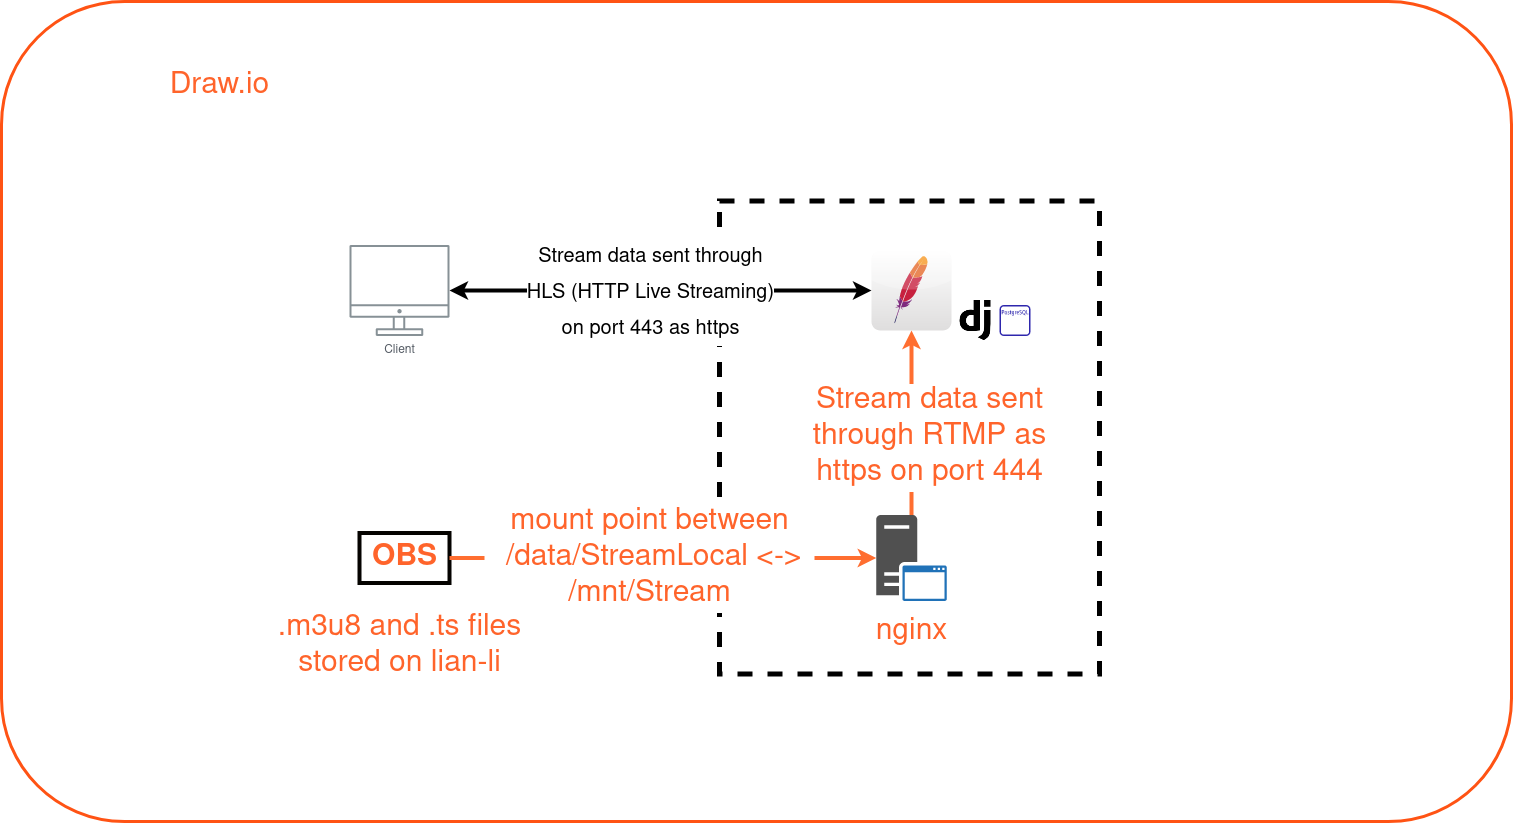

The diagram above was exported from draw.io. Its source (the exported page's mxGraphModel, read from the mxfile embedded in the PNG):
<mxGraphModel dx="1434" dy="793" grid="1" gridSize="10" guides="1" tooltips="1" connect="1" arrows="1" fold="1" page="1" pageScale="1.5" pageWidth="1169" pageHeight="826" background="none" math="0" shadow="0">
  <root>
    <mxCell id="0" style=";html=1;" />
    <mxCell id="1" style=";html=1;" parent="0" />
    <mxCell id="Dv1WIKetxkHTB2Em4Z0x-17" value="" style="rounded=1;whiteSpace=wrap;html=1;strokeWidth=3;fontSize=30;fillColor=none;strokeColor=#FF5314;" parent="1" vertex="1">
      <mxGeometry x="122" y="209" width="1510" height="820" as="geometry" />
    </mxCell>
    <mxCell id="Dv1WIKetxkHTB2Em4Z0x-10" value="&lt;div&gt;Client&lt;/div&gt;&lt;div&gt;&lt;br&gt;&lt;/div&gt;" style="outlineConnect=0;gradientColor=none;fontColor=#545B64;strokeColor=none;fillColor=#879196;dashed=0;verticalLabelPosition=bottom;verticalAlign=top;align=center;html=1;fontSize=12;fontStyle=0;aspect=fixed;shape=mxgraph.aws4.illustration_desktop;pointerEvents=1;labelBackgroundColor=#ffffff;" parent="1" vertex="1">
      <mxGeometry x="470" y="452.5" width="100" height="91" as="geometry" />
    </mxCell>
    <mxCell id="Dv1WIKetxkHTB2Em4Z0x-12" value="" style="dashed=0;outlineConnect=0;html=1;align=center;labelPosition=center;verticalLabelPosition=bottom;verticalAlign=top;shape=mxgraph.webicons.apache;gradientColor=#DFDEDE" parent="1" vertex="1">
      <mxGeometry x="992" y="458" width="80" height="80" as="geometry" />
    </mxCell>
    <mxCell id="Dv1WIKetxkHTB2Em4Z0x-13" value="" style="shape=image;html=1;verticalAlign=top;verticalLabelPosition=bottom;labelBackgroundColor=#ffffff;imageAspect=0;aspect=fixed;image=https://cdn2.iconfinder.com/data/icons/boxicons-logos/24/bxl-django-128.png" parent="1" vertex="1">
      <mxGeometry x="1072" y="504" width="48" height="48" as="geometry" />
    </mxCell>
    <mxCell id="Dv1WIKetxkHTB2Em4Z0x-14" value="" style="rounded=0;whiteSpace=wrap;html=1;dashed=1;strokeWidth=5;fillColor=none;" parent="1" vertex="1">
      <mxGeometry x="840" y="408.5" width="380" height="473" as="geometry" />
    </mxCell>
    <mxCell id="Dv1WIKetxkHTB2Em4Z0x-15" value="" style="endArrow=classic;startArrow=classic;html=1;rounded=1;jumpSize=60;strokeColor=default;sketch=0;strokeWidth=4;" parent="1" source="Dv1WIKetxkHTB2Em4Z0x-10" target="Dv1WIKetxkHTB2Em4Z0x-12" edge="1">
      <mxGeometry width="50" height="50" relative="1" as="geometry">
        <mxPoint x="894" y="494" as="sourcePoint" />
        <mxPoint x="1000" y="494" as="targetPoint" />
      </mxGeometry>
    </mxCell>
    <mxCell id="Dv1WIKetxkHTB2Em4Z0x-18" value="&lt;font color=&quot;#FF642B&quot;&gt;Draw.io&lt;/font&gt;" style="text;html=1;align=center;verticalAlign=middle;resizable=0;points=[];autosize=1;strokeColor=none;fillColor=none;fontSize=30;" parent="1" vertex="1">
      <mxGeometry x="280" y="269" width="120" height="50" as="geometry" />
    </mxCell>
    <mxCell id="Dv1WIKetxkHTB2Em4Z0x-35" style="edgeStyle=orthogonalEdgeStyle;rounded=1;sketch=0;jumpSize=60;orthogonalLoop=1;jettySize=auto;html=1;strokeColor=#FF6E30;strokeWidth=4;fontSize=30;fontColor=#FF642B;" parent="1" source="Dv1WIKetxkHTB2Em4Z0x-19" target="Dv1WIKetxkHTB2Em4Z0x-12" edge="1">
      <mxGeometry relative="1" as="geometry" />
    </mxCell>
    <mxCell id="Dv1WIKetxkHTB2Em4Z0x-19" value="" style="sketch=0;pointerEvents=1;shadow=0;dashed=0;html=1;strokeColor=none;fillColor=#505050;labelPosition=center;verticalLabelPosition=bottom;verticalAlign=top;outlineConnect=0;align=center;shape=mxgraph.office.servers.application_server_blue;strokeWidth=3;fontSize=30;fontColor=#FF642B;" parent="1" vertex="1">
      <mxGeometry x="996.68" y="722.5" width="70.64" height="86" as="geometry" />
    </mxCell>
    <mxCell id="Dv1WIKetxkHTB2Em4Z0x-34" style="edgeStyle=orthogonalEdgeStyle;rounded=1;sketch=0;jumpSize=60;orthogonalLoop=1;jettySize=auto;html=1;strokeColor=#FF6E30;strokeWidth=4;fontSize=30;fontColor=#FF642B;startArrow=none;" parent="1" source="iZ9kCwzOFXXbalrLKM1k-1" target="Dv1WIKetxkHTB2Em4Z0x-19" edge="1">
      <mxGeometry relative="1" as="geometry" />
    </mxCell>
    <mxCell id="Dv1WIKetxkHTB2Em4Z0x-20" value="&lt;b&gt;OBS&lt;/b&gt;" style="text;html=1;align=center;verticalAlign=middle;resizable=0;points=[];autosize=1;strokeColor=#050300;fillColor=none;fontSize=30;fontColor=#FF642B;strokeWidth=4;" parent="1" vertex="1">
      <mxGeometry x="480" y="740.5" width="90" height="50" as="geometry" />
    </mxCell>
    <mxCell id="Dv1WIKetxkHTB2Em4Z0x-11" value="" style="sketch=0;outlineConnect=0;fontColor=#232F3E;gradientColor=none;fillColor=#2E27AD;strokeColor=none;dashed=0;verticalLabelPosition=bottom;verticalAlign=top;align=center;html=1;fontSize=12;fontStyle=0;aspect=fixed;pointerEvents=1;shape=mxgraph.aws4.rds_postgresql_instance_alt;" parent="1" vertex="1">
      <mxGeometry x="1120" y="512.5" width="31" height="31" as="geometry" />
    </mxCell>
    <mxCell id="Dv1WIKetxkHTB2Em4Z0x-21" value="&lt;div&gt;&lt;font style=&quot;font-size: 20px;&quot;&gt;Stream data sent through &lt;br&gt;&lt;/font&gt;&lt;/div&gt;&lt;div&gt;&lt;font style=&quot;font-size: 20px;&quot;&gt;HLS (HTTP Live Streaming)&lt;/font&gt;&lt;/div&gt;&lt;div&gt;&lt;font style=&quot;font-size: 20px;&quot;&gt;on port 443 as https&lt;br&gt;&lt;/font&gt;&lt;/div&gt;" style="edgeLabel;html=1;align=center;verticalAlign=middle;resizable=0;points=[];fontSize=30;" parent="1" vertex="1" connectable="0">
      <mxGeometry x="770.0047368421054" y="498" as="geometry" />
    </mxCell>
    <mxCell id="Dv1WIKetxkHTB2Em4Z0x-22" value="&lt;div&gt;&lt;font style=&quot;font-size: 30px;&quot;&gt;.m3u8 and .ts files&lt;/font&gt;&lt;/div&gt;&lt;div&gt;&lt;font style=&quot;font-size: 30px;&quot;&gt;stored on lian-li&lt;br&gt;&lt;/font&gt;&lt;/div&gt;" style="text;html=1;align=center;verticalAlign=middle;resizable=0;points=[];autosize=1;strokeColor=none;fillColor=none;fontSize=30;fontColor=#FF642B;labelBackgroundColor=default;" parent="1" vertex="1">
      <mxGeometry x="385" y="808.5" width="270" height="90" as="geometry" />
    </mxCell>
    <mxCell id="Dv1WIKetxkHTB2Em4Z0x-32" value="nginx" style="text;html=1;align=center;verticalAlign=middle;resizable=0;points=[];autosize=1;strokeColor=none;fillColor=none;fontSize=30;fontColor=#FF642B;" parent="1" vertex="1">
      <mxGeometry x="982" y="814.5" width="100" height="50" as="geometry" />
    </mxCell>
    <mxCell id="Dv1WIKetxkHTB2Em4Z0x-33" value="&lt;div&gt;Stream data sent&lt;/div&gt;&lt;div&gt;through RTMP as &lt;br&gt;&lt;/div&gt;&lt;div&gt;https on port 444&lt;br&gt;&lt;/div&gt;" style="text;html=1;align=center;verticalAlign=middle;resizable=0;points=[];autosize=1;strokeColor=none;fillColor=none;fontSize=30;fontColor=#FF642B;labelBackgroundColor=default;" parent="1" vertex="1">
      <mxGeometry x="920" y="585" width="260" height="120" as="geometry" />
    </mxCell>
    <mxCell id="iZ9kCwzOFXXbalrLKM1k-1" value="&lt;div&gt;mount point between&lt;/div&gt;&lt;div&gt;&amp;nbsp;/data/StreamLocal &amp;lt;-&amp;gt; &lt;br&gt;&lt;/div&gt;&lt;div&gt;/mnt/Stream&lt;br&gt;&lt;/div&gt;" style="text;html=1;align=center;verticalAlign=middle;resizable=0;points=[];autosize=1;strokeColor=none;fillColor=none;fontSize=30;fontColor=#FF642B;labelBackgroundColor=default;" parent="1" vertex="1">
      <mxGeometry x="605" y="705.5" width="330" height="120" as="geometry" />
    </mxCell>
    <mxCell id="iZ9kCwzOFXXbalrLKM1k-3" value="" style="edgeStyle=orthogonalEdgeStyle;rounded=1;sketch=0;jumpSize=60;orthogonalLoop=1;jettySize=auto;html=1;strokeColor=#FF6E30;strokeWidth=4;fontSize=30;fontColor=#FF642B;endArrow=none;" parent="1" source="Dv1WIKetxkHTB2Em4Z0x-20" target="iZ9kCwzOFXXbalrLKM1k-1" edge="1">
      <mxGeometry relative="1" as="geometry">
        <mxPoint x="570" y="765.5" as="sourcePoint" />
        <mxPoint x="996.6799999999998" y="765.5" as="targetPoint" />
      </mxGeometry>
    </mxCell>
  </root>
</mxGraphModel>